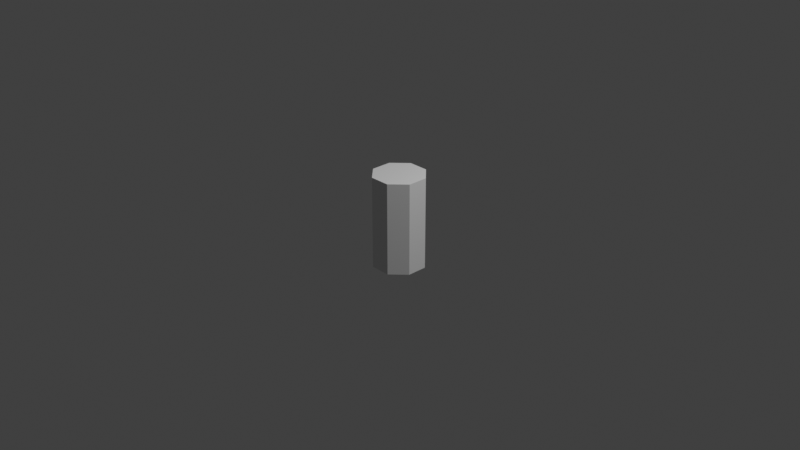 # Source: concrete_pillar_thin.blend  (saved by Blender 3.3.6; exported with 4.5.12 LTS)
import bpy
from mathutils import Matrix  # noqa: F401  (used for matrix-valued properties, if any)

bpy.ops.wm.read_factory_settings(use_empty=True)
scene = bpy.context.scene
scene.name = 'Scene'

# ---- collections
col_collection = bpy.data.collections.new('Collection'); scene.collection.children.link(col_collection)

# ---- world
world_world = bpy.data.worlds.new('World'); scene.world = world_world
world_world.use_nodes = True; world_world.node_tree.nodes.clear()
_N = world_world.node_tree.nodes; _L = world_world.node_tree.links
n0 = _N.new('ShaderNodeOutputWorld'); n0.name = 'World Output'; n0.location = (300, 300)
n1 = _N.new('ShaderNodeBackground'); n1.name = 'Background'; n1.location = (10, 300)
n1.inputs[0].default_value = (0.05088, 0.05088, 0.05088, 1.0)
_L.new(n1.outputs[0], n0.inputs[0])
n0.is_active_output = True
world_world.color = (0.05088, 0.05088, 0.05088)
world_world.use_sun_shadow = False
world_world.sun_shadow_jitter_overblur = 0.0

# ---- cameras
cam_camera = bpy.data.cameras.new('Camera')
cam_camera.clip_end = 100.0
cam_camera.ortho_scale = 7.314

# ---- lights
light_light = bpy.data.lights.new('Light', 'POINT')
light_light.transmission_factor = 0.0
light_light.energy = 1000.0
light_light.shadow_soft_size = 0.1
light_light.shadow_maximum_resolution = 0.006
light_light.use_absolute_resolution = True

# ---- meshes
me_cylinder = bpy.data.meshes.new('Cylinder')
me_cylinder.from_pydata([(0.0, 0.5, -0.5), (0.0, 0.5, 0.5), (0.3536, 0.3536, -0.5), (0.3536, 0.3536, 0.5), (0.5, 0.0, -0.5), (0.5, 0.0, 0.5), (0.3536, -0.3536, -0.5), (0.3536, -0.3536, 0.5), (0.0, -0.5, -0.5), (0.0, -0.5, 0.5), (-0.3536, -0.3536, -0.5), (-0.3536, -0.3536, 0.5), (-0.5, 0.0, -0.5), (-0.5, 0.0, 0.5), (-0.3536, 0.3536, -0.5), (-0.3536, 0.3536, 0.5)], [], [(0, 1, 3, 2), (2, 3, 5, 4), (4, 5, 7, 6), (6, 7, 9, 8), (8, 9, 11, 10), (10, 11, 13, 12), (3, 1, 15, 13, 11, 9, 7, 5), (12, 13, 15, 14), (14, 15, 1, 0), (0, 2, 4, 6, 8, 10, 12, 14)])
_uv = me_cylinder.uv_layers.new(name='UVMap')
_uv.uv.foreach_set('vector', [1.0, 0.5, 1.0, 1.0, 0.875, 1.0, 0.875, 0.5, 0.875, 0.5, 0.875, 1.0, 0.75, 1.0, 0.75, 0.5, 0.75, 0.5, 0.75, 1.0, 0.625, 1.0, 0.625, 0.5, 0.625, 0.5, 0.625, 1.0, 0.5, 1.0, 0.5, 0.5, 0.5, 0.5, 0.5, 1.0, 0.375, 1.0, 0.375, 0.5, 0.375, 0.5, 0.375, 1.0, 0.25, 1.0, 0.25, 0.5, 0.4197, 0.4197, 0.25, 0.49, 0.08029, 0.4197, 0.01, 0.25, 0.08029, 0.08029, 0.25, 0.01, 0.4197, 0.08029, 0.49, 0.25, 0.25, 0.5, 0.25, 1.0, 0.125, 1.0, 0.125, 0.5, 0.125, 0.5, 0.125, 1.0, 0.0, 1.0, 0.0, 0.5, 0.75, 0.49, 0.9197, 0.4197, 0.99, 0.25, 0.9197, 0.08029, 0.75, 0.01, 0.5803, 0.08029, 0.51, 0.25, 0.5803, 0.4197])
me_cylinder.update()

# ---- objects
ob_light = bpy.data.objects.new('Light', light_light)
ob_camera = bpy.data.objects.new('Camera', cam_camera)
ob_cylinder = bpy.data.objects.new('Cylinder', me_cylinder)

# ---- transforms, parenting, visibility, modifiers, constraints
ob_light.location = (4.076, 1.005, 5.904)
ob_light.rotation_euler = (0.6503, 0.05522, 1.866)
ob_light.lock_rotations_4d = False
ob_light.empty_display_type = 'ARROWS'
ob_light.color = (0.0, 0.0, 0.0, 0.0)
ob_light.lineart.crease_threshold = 0.0
ob_camera.location = (7.359, -6.926, 4.958)
ob_camera.rotation_euler = (1.109, 0.0, 0.8149)
ob_camera.lock_rotations_4d = False
ob_camera.empty_display_type = 'ARROWS'
ob_camera.color = (0.0, 0.0, 0.0, 0.0)
ob_camera.display_type = 'WIRE'
ob_camera.lineart.crease_threshold = 0.0
ob_cylinder.location = (0.0, 0.0, 0.0)
ob_cylinder.rotation_euler = (0.0, -0.0, 0.3927)
ob_cylinder.scale = (0.5746, 0.5746, 1.0)

# ---- collection membership
col_collection.objects.link(ob_light)
col_collection.objects.link(ob_camera)
col_collection.objects.link(ob_cylinder)

# ---- scene / render settings (as saved in the file)
scene.camera = ob_camera
scene.frame_start = 1; scene.frame_end = 250; scene.frame_set(1)
scene.render.engine = 'BLENDER_EEVEE_NEXT'
scene.cycles.sampling_pattern = 'TABULATED_SOBOL'
scene.cycles.use_light_tree = False
scene.view_settings.view_transform = 'Standard'
bpy.context.view_layer.update()

